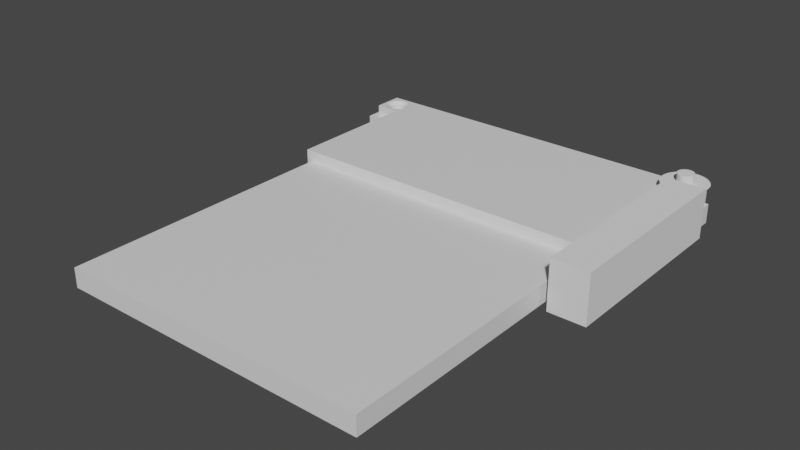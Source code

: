 # Source: gea29_connector_cover.blend  (saved by Blender 3.4.6; exported with 4.5.12 LTS)
import bpy
from mathutils import Matrix  # noqa: F401  (used for matrix-valued properties, if any)

bpy.ops.wm.read_factory_settings(use_empty=True)
scene = bpy.context.scene
scene.name = 'Scene'

# ---- collections
col_collection = bpy.data.collections.new('Collection'); scene.collection.children.link(col_collection)

# ---- materials (node trees are filled in below, after node groups)
mat_material = bpy.data.materials.new('Material')
mat_material.alpha_threshold = 0.0
mat_material.use_transparent_shadow = False
mat_material.roughness = 0.5
mat_material.line_color = (0.0, 0.0, 0.0, 1.0)

# ---- material node trees
mat_material.use_nodes = True; mat_material.node_tree.nodes.clear()
_N = mat_material.node_tree.nodes; _L = mat_material.node_tree.links
n0 = _N.new('ShaderNodeOutputMaterial'); n0.name = 'Material Output'; n0.location = (300, 300)
n1 = _N.new('ShaderNodeBsdfPrincipled'); n1.name = 'Principled BSDF'; n1.location = (10, 300)
n1.distribution = 'GGX'
n1.subsurface_method = 'RANDOM_WALK_SKIN'
n1.inputs[3].default_value = 1.45
n1.inputs[27].default_value = (0.0, 0.0, 0.0, 1.0)
n1.inputs[28].default_value = 1.0
_L.new(n1.outputs[0], n0.inputs[0])
n0.is_active_output = True

# ---- world
world_world = bpy.data.worlds.new('World'); scene.world = world_world
world_world.use_nodes = True; world_world.node_tree.nodes.clear()
_N = world_world.node_tree.nodes; _L = world_world.node_tree.links
n0 = _N.new('ShaderNodeOutputWorld'); n0.name = 'World Output'; n0.location = (300, 300)
n1 = _N.new('ShaderNodeBackground'); n1.name = 'Background'; n1.location = (10, 300)
n1.inputs[0].default_value = (0.05088, 0.05088, 0.05088, 1.0)
_L.new(n1.outputs[0], n0.inputs[0])
n0.is_active_output = True
world_world.color = (0.05088, 0.05088, 0.05088)
world_world.use_sun_shadow = False
world_world.sun_shadow_jitter_overblur = 0.0

# ---- meshes
me_cube = bpy.data.meshes.new('Cube')
me_cube.from_pydata([(2.0, 0.03307, 1.0), (2.0, 0.03307, -1.0), (2.0, -2.0, 1.0), (2.0, -2.0, -1.0), (0.0, 0.03307, 1.0), (0.0, 0.03307, -1.0), (0.0, -2.0, 1.0), (0.0, -2.0, -1.0)], [], [(0, 4, 6, 2), (3, 2, 6, 7), (7, 6, 4, 5), (5, 1, 3, 7), (1, 0, 2, 3), (5, 4, 0, 1)])
_uv = me_cube.uv_layers.new(name='UVMap')
_uv.uv.foreach_set('vector', [0.625, 0.5, 0.875, 0.5, 0.875, 0.75, 0.625, 0.75, 0.375, 0.75, 0.625, 0.75, 0.625, 1.0, 0.375, 1.0, 0.375, 0.0, 0.625, 0.0, 0.625, 0.25, 0.375, 0.25, 0.125, 0.5, 0.375, 0.5, 0.375, 0.75, 0.125, 0.75, 0.375, 0.5, 0.625, 0.5, 0.625, 0.75, 0.375, 0.75, 0.375, 0.25, 0.625, 0.25, 0.625, 0.5, 0.375, 0.5])
me_cube.materials.append(mat_material)
me_cube.use_mirror_vertex_groups = False
me_cube.update()
me_cylinder = bpy.data.meshes.new('Cylinder')
me_cylinder.from_pydata([(0.0, 1.0, -1.0), (0.0, 1.0, 1.0), (0.1951, 0.9808, -1.0), (0.1951, 0.9808, 1.0), (0.3827, 0.9239, -1.0), (0.3827, 0.9239, 1.0), (0.5556, 0.8315, -1.0), (0.5556, 0.8315, 1.0), (0.7071, 0.7071, -1.0), (0.7071, 0.7071, 1.0), (0.8315, 0.5556, -1.0), (0.8315, 0.5556, 1.0), (0.9239, 0.3827, -1.0), (0.9239, 0.3827, 1.0), (0.9808, 0.1951, -1.0), (0.9808, 0.1951, 1.0), (1.0, 0.0, -1.0), (1.0, 0.0, 1.0), (0.9808, -0.1951, -1.0), (0.9808, -0.1951, 1.0), (0.9239, -0.3827, -1.0), (0.9239, -0.3827, 1.0), (0.8315, -0.5556, -1.0), (0.8315, -0.5556, 1.0), (0.7071, -0.7071, -1.0), (0.7071, -0.7071, 1.0), (0.5556, -0.8315, -1.0), (0.5556, -0.8315, 1.0), (0.3827, -0.9239, -1.0), (0.3827, -0.9239, 1.0), (0.1951, -0.9808, -1.0), (0.1951, -0.9808, 1.0), (0.0, -1.0, -1.0), (0.0, -1.0, 1.0), (-0.1951, -0.9808, -1.0), (-0.1951, -0.9808, 1.0), (-0.3827, -0.9239, -1.0), (-0.3827, -0.9239, 1.0), (-0.5556, -0.8315, -1.0), (-0.5556, -0.8315, 1.0), (-0.7071, -0.7071, -1.0), (-0.7071, -0.7071, 1.0), (-0.8315, -0.5556, -1.0), (-0.8315, -0.5556, 1.0), (-0.9239, -0.3827, -1.0), (-0.9239, -0.3827, 1.0), (-0.9808, -0.1951, -1.0), (-0.9808, -0.1951, 1.0), (-1.0, 0.0, -1.0), (-1.0, 0.0, 1.0), (-0.9808, 0.1951, -1.0), (-0.9808, 0.1951, 1.0), (-0.9239, 0.3827, -1.0), (-0.9239, 0.3827, 1.0), (-0.8315, 0.5556, -1.0), (-0.8315, 0.5556, 1.0), (-0.7071, 0.7071, -1.0), (-0.7071, 0.7071, 1.0), (-0.5556, 0.8315, -1.0), (-0.5556, 0.8315, 1.0), (-0.3827, 0.9239, -1.0), (-0.3827, 0.9239, 1.0), (-0.1951, 0.9808, -1.0), (-0.1951, 0.9808, 1.0)], [], [(0, 1, 3, 2), (2, 3, 5, 4), (4, 5, 7, 6), (6, 7, 9, 8), (8, 9, 11, 10), (10, 11, 13, 12), (12, 13, 15, 14), (14, 15, 17, 16), (16, 17, 19, 18), (18, 19, 21, 20), (20, 21, 23, 22), (22, 23, 25, 24), (24, 25, 27, 26), (26, 27, 29, 28), (28, 29, 31, 30), (30, 31, 33, 32), (32, 33, 35, 34), (34, 35, 37, 36), (36, 37, 39, 38), (38, 39, 41, 40), (40, 41, 43, 42), (42, 43, 45, 44), (44, 45, 47, 46), (46, 47, 49, 48), (48, 49, 51, 50), (50, 51, 53, 52), (52, 53, 55, 54), (54, 55, 57, 56), (56, 57, 59, 58), (58, 59, 61, 60), (3, 1, 63, 61, 59, 57, 55, 53, 51, 49, 47, 45, 43, 41, 39, 37, 35, 33, 31, 29, 27, 25, 23, 21, 19, 17, 15, 13, 11, 9, 7, 5), (60, 61, 63, 62), (62, 63, 1, 0), (0, 2, 4, 6, 8, 10, 12, 14, 16, 18, 20, 22, 24, 26, 28, 30, 32, 34, 36, 38, 40, 42, 44, 46, 48, 50, 52, 54, 56, 58, 60, 62)])
_uv = me_cylinder.uv_layers.new(name='UVMap')
_uv.uv.foreach_set('vector', [1.0, 0.5, 1.0, 1.0, 0.9688, 1.0, 0.9688, 0.5, 0.9688, 0.5, 0.9688, 1.0, 0.9375, 1.0, 0.9375, 0.5, 0.9375, 0.5, 0.9375, 1.0, 0.9062, 1.0, 0.9062, 0.5, 0.9062, 0.5, 0.9062, 1.0, 0.875, 1.0, 0.875, 0.5, 0.875, 0.5, 0.875, 1.0, 0.8438, 1.0, 0.8438, 0.5, 0.8438, 0.5, 0.8438, 1.0, 0.8125, 1.0, 0.8125, 0.5, 0.8125, 0.5, 0.8125, 1.0, 0.7812, 1.0, 0.7812, 0.5, 0.7812, 0.5, 0.7812, 1.0, 0.75, 1.0, 0.75, 0.5, 0.75, 0.5, 0.75, 1.0, 0.7188, 1.0, 0.7188, 0.5, 0.7188, 0.5, 0.7188, 1.0, 0.6875, 1.0, 0.6875, 0.5, 0.6875, 0.5, 0.6875, 1.0, 0.6562, 1.0, 0.6562, 0.5, 0.6562, 0.5, 0.6562, 1.0, 0.625, 1.0, 0.625, 0.5, 0.625, 0.5, 0.625, 1.0, 0.5938, 1.0, 0.5938, 0.5, 0.5938, 0.5, 0.5938, 1.0, 0.5625, 1.0, 0.5625, 0.5, 0.5625, 0.5, 0.5625, 1.0, 0.5312, 1.0, 0.5312, 0.5, 0.5312, 0.5, 0.5312, 1.0, 0.5, 1.0, 0.5, 0.5, 0.5, 0.5, 0.5, 1.0, 0.4688, 1.0, 0.4688, 0.5, 0.4688, 0.5, 0.4688, 1.0, 0.4375, 1.0, 0.4375, 0.5, 0.4375, 0.5, 0.4375, 1.0, 0.4062, 1.0, 0.4062, 0.5, 0.4062, 0.5, 0.4062, 1.0, 0.375, 1.0, 0.375, 0.5, 0.375, 0.5, 0.375, 1.0, 0.3438, 1.0, 0.3438, 0.5, 0.3438, 0.5, 0.3438, 1.0, 0.3125, 1.0, 0.3125, 0.5, 0.3125, 0.5, 0.3125, 1.0, 0.2812, 1.0, 0.2812, 0.5, 0.2812, 0.5, 0.2812, 1.0, 0.25, 1.0, 0.25, 0.5, 0.25, 0.5, 0.25, 1.0, 0.2188, 1.0, 0.2188, 0.5, 0.2188, 0.5, 0.2188, 1.0, 0.1875, 1.0, 0.1875, 0.5, 0.1875, 0.5, 0.1875, 1.0, 0.1562, 1.0, 0.1562, 0.5, 0.1562, 0.5, 0.1562, 1.0, 0.125, 1.0, 0.125, 0.5, 0.125, 0.5, 0.125, 1.0, 0.09375, 1.0, 0.09375, 0.5, 0.09375, 0.5, 0.09375, 1.0, 0.0625, 1.0, 0.0625, 0.5, 0.2968, 0.4854, 0.25, 0.49, 0.2032, 0.4854, 0.1582, 0.4717, 0.1167, 0.4496, 0.08029, 0.4197, 0.05045, 0.3833, 0.02827, 0.3418, 0.01461, 0.2968, 0.01, 0.25, 0.01461, 0.2032, 0.02827, 0.1582, 0.05045, 0.1167, 0.08029, 0.08029, 0.1167, 0.05045, 0.1582, 0.02827, 0.2032, 0.01461, 0.25, 0.01, 0.2968, 0.01461, 0.3418, 0.02827, 0.3833, 0.05045, 0.4197, 0.08029, 0.4496, 0.1167, 0.4717, 0.1582, 0.4854, 0.2032, 0.49, 0.25, 0.4854, 0.2968, 0.4717, 0.3418, 0.4496, 0.3833, 0.4197, 0.4197, 0.3833, 0.4496, 0.3418, 0.4717, 0.0625, 0.5, 0.0625, 1.0, 0.03125, 1.0, 0.03125, 0.5, 0.03125, 0.5, 0.03125, 1.0, 0.0, 1.0, 0.0, 0.5, 0.75, 0.49, 0.7968, 0.4854, 0.8418, 0.4717, 0.8833, 0.4496, 0.9197, 0.4197, 0.9496, 0.3833, 0.9717, 0.3418, 0.9854, 0.2968, 0.99, 0.25, 0.9854, 0.2032, 0.9717, 0.1582, 0.9496, 0.1167, 0.9197, 0.08029, 0.8833, 0.05045, 0.8418, 0.02827, 0.7968, 0.01461, 0.75, 0.01, 0.7032, 0.01461, 0.6582, 0.02827, 0.6167, 0.05045, 0.5803, 0.08029, 0.5504, 0.1167, 0.5283, 0.1582, 0.5146, 0.2032, 0.51, 0.25, 0.5146, 0.2968, 0.5283, 0.3418, 0.5504, 0.3833, 0.5803, 0.4197, 0.6167, 0.4496, 0.6582, 0.4717, 0.7032, 0.4854])
me_cylinder.update()
me_cone = bpy.data.meshes.new('Cone')
me_cone.from_pydata([(0.0, 1.0, -1.0), (0.1951, 0.9808, -1.0), (0.3827, 0.9239, -1.0), (0.5556, 0.8315, -1.0), (0.7071, 0.7071, -1.0), (0.8315, 0.5556, -1.0), (0.9239, 0.3827, -1.0), (0.9808, 0.1951, -1.0), (1.0, 0.0, -1.0), (0.9808, -0.1951, -1.0), (0.9239, -0.3827, -1.0), (0.8315, -0.5556, -1.0), (0.7071, -0.7071, -1.0), (0.5556, -0.8315, -1.0), (0.3827, -0.9239, -1.0), (0.1951, -0.9808, -1.0), (0.0, -1.0, -1.0), (-0.1951, -0.9808, -1.0), (-0.3827, -0.9239, -1.0), (-0.5556, -0.8315, -1.0), (-0.7071, -0.7071, -1.0), (-0.8315, -0.5556, -1.0), (-0.9239, -0.3827, -1.0), (-0.9808, -0.1951, -1.0), (-1.0, 0.0, -1.0), (-0.9808, 0.1951, -1.0), (-0.9239, 0.3827, -1.0), (-0.8315, 0.5556, -1.0), (-0.7071, 0.7071, -1.0), (-0.5556, 0.8315, -1.0), (-0.3827, 0.9239, -1.0), (-0.1951, 0.9808, -1.0), (0.0, 0.0, 1.0)], [], [(0, 32, 1), (1, 32, 2), (2, 32, 3), (3, 32, 4), (4, 32, 5), (5, 32, 6), (6, 32, 7), (7, 32, 8), (8, 32, 9), (9, 32, 10), (10, 32, 11), (11, 32, 12), (12, 32, 13), (13, 32, 14), (14, 32, 15), (15, 32, 16), (16, 32, 17), (17, 32, 18), (18, 32, 19), (19, 32, 20), (20, 32, 21), (21, 32, 22), (22, 32, 23), (23, 32, 24), (24, 32, 25), (25, 32, 26), (26, 32, 27), (27, 32, 28), (28, 32, 29), (29, 32, 30), (0, 1, 2, 3, 4, 5, 6, 7, 8, 9, 10, 11, 12, 13, 14, 15, 16, 17, 18, 19, 20, 21, 22, 23, 24, 25, 26, 27, 28, 29, 30, 31), (30, 32, 31), (31, 32, 0)])
_uv = me_cone.uv_layers.new(name='UVMap')
_uv.uv.foreach_set('vector', [0.25, 0.49, 0.25, 0.25, 0.2968, 0.4854, 0.2968, 0.4854, 0.25, 0.25, 0.3418, 0.4717, 0.3418, 0.4717, 0.25, 0.25, 0.3833, 0.4496, 0.3833, 0.4496, 0.25, 0.25, 0.4197, 0.4197, 0.4197, 0.4197, 0.25, 0.25, 0.4496, 0.3833, 0.4496, 0.3833, 0.25, 0.25, 0.4717, 0.3418, 0.4717, 0.3418, 0.25, 0.25, 0.4854, 0.2968, 0.4854, 0.2968, 0.25, 0.25, 0.49, 0.25, 0.49, 0.25, 0.25, 0.25, 0.4854, 0.2032, 0.4854, 0.2032, 0.25, 0.25, 0.4717, 0.1582, 0.4717, 0.1582, 0.25, 0.25, 0.4496, 0.1167, 0.4496, 0.1167, 0.25, 0.25, 0.4197, 0.08029, 0.4197, 0.08029, 0.25, 0.25, 0.3833, 0.05045, 0.3833, 0.05045, 0.25, 0.25, 0.3418, 0.02827, 0.3418, 0.02827, 0.25, 0.25, 0.2968, 0.01461, 0.2968, 0.01461, 0.25, 0.25, 0.25, 0.01, 0.25, 0.01, 0.25, 0.25, 0.2032, 0.01461, 0.2032, 0.01461, 0.25, 0.25, 0.1582, 0.02827, 0.1582, 0.02827, 0.25, 0.25, 0.1167, 0.05045, 0.1167, 0.05045, 0.25, 0.25, 0.08029, 0.08029, 0.08029, 0.08029, 0.25, 0.25, 0.05045, 0.1167, 0.05045, 0.1167, 0.25, 0.25, 0.02827, 0.1582, 0.02827, 0.1582, 0.25, 0.25, 0.01461, 0.2032, 0.01461, 0.2032, 0.25, 0.25, 0.01, 0.25, 0.01, 0.25, 0.25, 0.25, 0.01461, 0.2968, 0.01461, 0.2968, 0.25, 0.25, 0.02827, 0.3418, 0.02827, 0.3418, 0.25, 0.25, 0.05045, 0.3833, 0.05045, 0.3833, 0.25, 0.25, 0.08029, 0.4197, 0.08029, 0.4197, 0.25, 0.25, 0.1167, 0.4496, 0.1167, 0.4496, 0.25, 0.25, 0.1582, 0.4717, 0.75, 0.49, 0.7968, 0.4854, 0.8418, 0.4717, 0.8833, 0.4496, 0.9197, 0.4197, 0.9496, 0.3833, 0.9717, 0.3418, 0.9854, 0.2968, 0.99, 0.25, 0.9854, 0.2032, 0.9717, 0.1582, 0.9496, 0.1167, 0.9197, 0.08029, 0.8833, 0.05045, 0.8418, 0.02827, 0.7968, 0.01461, 0.75, 0.01, 0.7032, 0.01461, 0.6582, 0.02827, 0.6167, 0.05045, 0.5803, 0.08029, 0.5504, 0.1167, 0.5283, 0.1582, 0.5146, 0.2032, 0.51, 0.25, 0.5146, 0.2968, 0.5283, 0.3418, 0.5504, 0.3833, 0.5803, 0.4197, 0.6167, 0.4496, 0.6582, 0.4717, 0.7032, 0.4854, 0.1582, 0.4717, 0.25, 0.25, 0.2032, 0.4854, 0.2032, 0.4854, 0.25, 0.25, 0.25, 0.49])
me_cone.update()
me_cube_001 = bpy.data.meshes.new('Cube.001')
me_cube_001.from_pydata([(2.0, -1.192e-07, 1.0), (2.0, -1.192e-07, -1.0), (2.0, -2.0, 1.0), (2.0, -2.0, -1.0), (0.0, -1.192e-07, 1.0), (0.0, -1.192e-07, -1.0), (0.0, -2.0, 1.0), (0.0, -2.0, -1.0), (-2.0, -1.192e-07, 1.0), (-2.0, -1.192e-07, -1.0), (-2.0, -2.0, 1.0), (-2.0, -2.0, -1.0)], [], [(0, 4, 6, 2), (3, 2, 6, 7), (5, 1, 3, 7), (1, 0, 2, 3), (5, 4, 0, 1), (8, 10, 6, 4), (11, 7, 6, 10), (5, 7, 11, 9), (9, 11, 10, 8), (5, 9, 8, 4)])
_uv = me_cube_001.uv_layers.new(name='UVMap')
_uv.uv.foreach_set('vector', [0.625, 0.5, 0.875, 0.5, 0.875, 0.75, 0.625, 0.75, 0.375, 0.75, 0.625, 0.75, 0.625, 1.0, 0.375, 1.0, 0.125, 0.5, 0.375, 0.5, 0.375, 0.75, 0.125, 0.75, 0.375, 0.5, 0.625, 0.5, 0.625, 0.75, 0.375, 0.75, 0.375, 0.25, 0.625, 0.25, 0.625, 0.5, 0.375, 0.5, 0.625, 0.5, 0.625, 0.75, 0.875, 0.75, 0.875, 0.5, 0.375, 0.75, 0.375, 1.0, 0.625, 1.0, 0.625, 0.75, 0.125, 0.5, 0.125, 0.75, 0.375, 0.75, 0.375, 0.5, 0.375, 0.5, 0.375, 0.75, 0.625, 0.75, 0.625, 0.5, 0.375, 0.25, 0.375, 0.5, 0.625, 0.5, 0.625, 0.25])
me_cube_001.materials.append(mat_material)
me_cube_001.use_mirror_vertex_groups = False
me_cube_001.update()
me_cube_002 = bpy.data.meshes.new('Cube.002')
me_cube_002.from_pydata([(0.0, -2.0, -1.0), (0.0, -2.0, 1.0), (0.0, 9.537e-07, -1.0), (0.0, 9.537e-07, 1.0), (2.0, -2.0, -1.0), (2.0, -2.0, 1.0), (2.0, 9.537e-07, -1.0), (2.0, 9.537e-07, 1.0)], [], [(0, 1, 3, 2), (2, 3, 7, 6), (6, 7, 5, 4), (4, 5, 1, 0), (2, 6, 4, 0), (7, 3, 1, 5)])
_uv = me_cube_002.uv_layers.new(name='UVMap')
_uv.uv.foreach_set('vector', [0.375, 0.0, 0.625, 0.0, 0.625, 0.25, 0.375, 0.25, 0.375, 0.25, 0.625, 0.25, 0.625, 0.5, 0.375, 0.5, 0.375, 0.5, 0.625, 0.5, 0.625, 0.75, 0.375, 0.75, 0.375, 0.75, 0.625, 0.75, 0.625, 1.0, 0.375, 1.0, 0.125, 0.5, 0.375, 0.5, 0.375, 0.75, 0.125, 0.75, 0.625, 0.5, 0.875, 0.5, 0.875, 0.75, 0.625, 0.75])
me_cube_002.update()
me_cube_003 = bpy.data.meshes.new('Cube.003')
me_cube_003.from_pydata([(2.0, -1.192e-07, 1.0), (2.0, -1.192e-07, -1.0), (2.0, -2.0, 1.0), (2.0, -2.0, -1.0), (0.0, -1.192e-07, 1.0), (0.0, -1.192e-07, -1.0), (0.0, -2.0, 1.0), (0.0, -2.0, -1.0), (-2.0, -1.192e-07, 1.0), (-2.0, -1.192e-07, -1.0), (-2.0, -2.0, 1.0), (-2.0, -2.0, -1.0)], [], [(0, 4, 6, 2), (3, 2, 6, 7), (5, 1, 3, 7), (1, 0, 2, 3), (5, 4, 0, 1), (8, 10, 6, 4), (11, 7, 6, 10), (5, 7, 11, 9), (9, 11, 10, 8), (5, 9, 8, 4)])
_uv = me_cube_003.uv_layers.new(name='UVMap')
_uv.uv.foreach_set('vector', [0.625, 0.5, 0.875, 0.5, 0.875, 0.75, 0.625, 0.75, 0.375, 0.75, 0.625, 0.75, 0.625, 1.0, 0.375, 1.0, 0.125, 0.5, 0.375, 0.5, 0.375, 0.75, 0.125, 0.75, 0.375, 0.5, 0.625, 0.5, 0.625, 0.75, 0.375, 0.75, 0.375, 0.25, 0.625, 0.25, 0.625, 0.5, 0.375, 0.5, 0.625, 0.5, 0.625, 0.75, 0.875, 0.75, 0.875, 0.5, 0.375, 0.75, 0.375, 1.0, 0.625, 1.0, 0.625, 0.75, 0.125, 0.5, 0.125, 0.75, 0.375, 0.75, 0.375, 0.5, 0.375, 0.5, 0.375, 0.75, 0.625, 0.75, 0.625, 0.5, 0.375, 0.25, 0.375, 0.5, 0.625, 0.5, 0.625, 0.25])
me_cube_003.materials.append(mat_material)
me_cube_003.use_mirror_vertex_groups = False
me_cube_003.update()

# ---- objects
ob_cube = bpy.data.objects.new('Cube', me_cube)
ob_cylinder = bpy.data.objects.new('Cylinder', me_cylinder)
ob_cone = bpy.data.objects.new('Cone', me_cone)
ob_cube_001 = bpy.data.objects.new('Cube.001', me_cube_001)
ob_cube_002 = bpy.data.objects.new('Cube.002', me_cube_002)
ob_cube_003 = bpy.data.objects.new('Cube.003', me_cube_003)

# ---- transforms, parenting, visibility, modifiers, constraints
ob_cube.location = (2.021e-06, 0.0, 0.0)
ob_cube.scale = (16.95, 15.12, 1.75)
ob_cube.lock_rotations_4d = False
ob_cube.empty_display_type = 'ARROWS'
ob_cube.lineart.crease_threshold = 0.0
_m = ob_cube.modifiers.new('Boolean', 'BOOLEAN')
_m.object = ob_cylinder
_m = ob_cube.modifiers.new('Boolean.001', 'BOOLEAN')
_m.object = ob_cone
_m = ob_cube.modifiers.new('Boolean.003', 'BOOLEAN')
_m.object = ob_cube_002
_m = ob_cube.modifiers.new('Mirror', 'MIRROR')
_m = ob_cube.modifiers.new('Boolean.002', 'BOOLEAN')
_m.object = ob_cube_001
_m = ob_cube.modifiers.new('Boolean.004', 'BOOLEAN')
_m.object = ob_cube_003
ob_cylinder.location = (31.16, -2.5, 0.0)
ob_cylinder.scale = (1.5, 1.5, 5.0)
ob_cone.location = (31.16, -2.5, 1.648)
ob_cone.rotation_euler = (3.142, 0.0, 0.0)
ob_cone.scale = (4.192, 4.192, 1.702)
ob_cube_001.location = (0.0, -1.5, -2.014)
ob_cube_001.scale = (14.16, 40.0, 1.75)
ob_cube_001.lock_rotations_4d = False
ob_cube_001.empty_display_type = 'ARROWS'
ob_cube_001.lineart.crease_threshold = 0.0
ob_cube_002.location = (29.33, -5.1, 0.0)
ob_cube_002.scale = (3.394, 17.85, 4.514)
ob_cube_003.location = (0.0, -0.6265, -2.014)
ob_cube_003.scale = (17.49, 3.0, 1.75)
ob_cube_003.lock_rotations_4d = False
ob_cube_003.empty_display_type = 'ARROWS'
ob_cube_003.lineart.crease_threshold = 0.0

# ---- collection membership
col_collection.objects.link(ob_cube)
col_collection.objects.link(ob_cylinder)
col_collection.objects.link(ob_cone)
col_collection.objects.link(ob_cube_001)
col_collection.objects.link(ob_cube_002)
col_collection.objects.link(ob_cube_003)

# ---- scene / render settings (as saved in the file)
scene.frame_start = 1; scene.frame_end = 250; scene.frame_set(1)
scene.render.engine = 'BLENDER_EEVEE_NEXT'
scene.cycles.sampling_pattern = 'TABULATED_SOBOL'
scene.cycles.use_light_tree = False
scene.view_settings.view_transform = 'Filmic'
bpy.context.view_layer.update()

# ---- added for rendering (the .blend has no active camera and no usable light): camera, sun
cam_auto = bpy.data.cameras.new('AutoCamera')
cam_auto.lens = 50.0
cam_auto.sensor_width = 36.0
cam_auto.clip_end = 1784.44
ob_auto_camera = bpy.data.objects.new('AutoCamera', cam_auto)
scene.collection.objects.link(ob_auto_camera)
ob_auto_camera.location = (102.244, -161.918, 81.3425)
ob_auto_camera.rotation_euler = (1.09748, -7.21219e-08, 0.694738)
scene.camera = ob_auto_camera
light_auto_sun = bpy.data.lights.new('AutoSun', 'SUN')
light_auto_sun.energy = 3.0
light_auto_sun.angle = 0.0523599
ob_auto_sun = bpy.data.objects.new('AutoSun', light_auto_sun)
scene.collection.objects.link(ob_auto_sun)
ob_auto_sun.rotation_euler = (0.872665, 0.174533, 0.523599)
bpy.context.view_layer.update()
